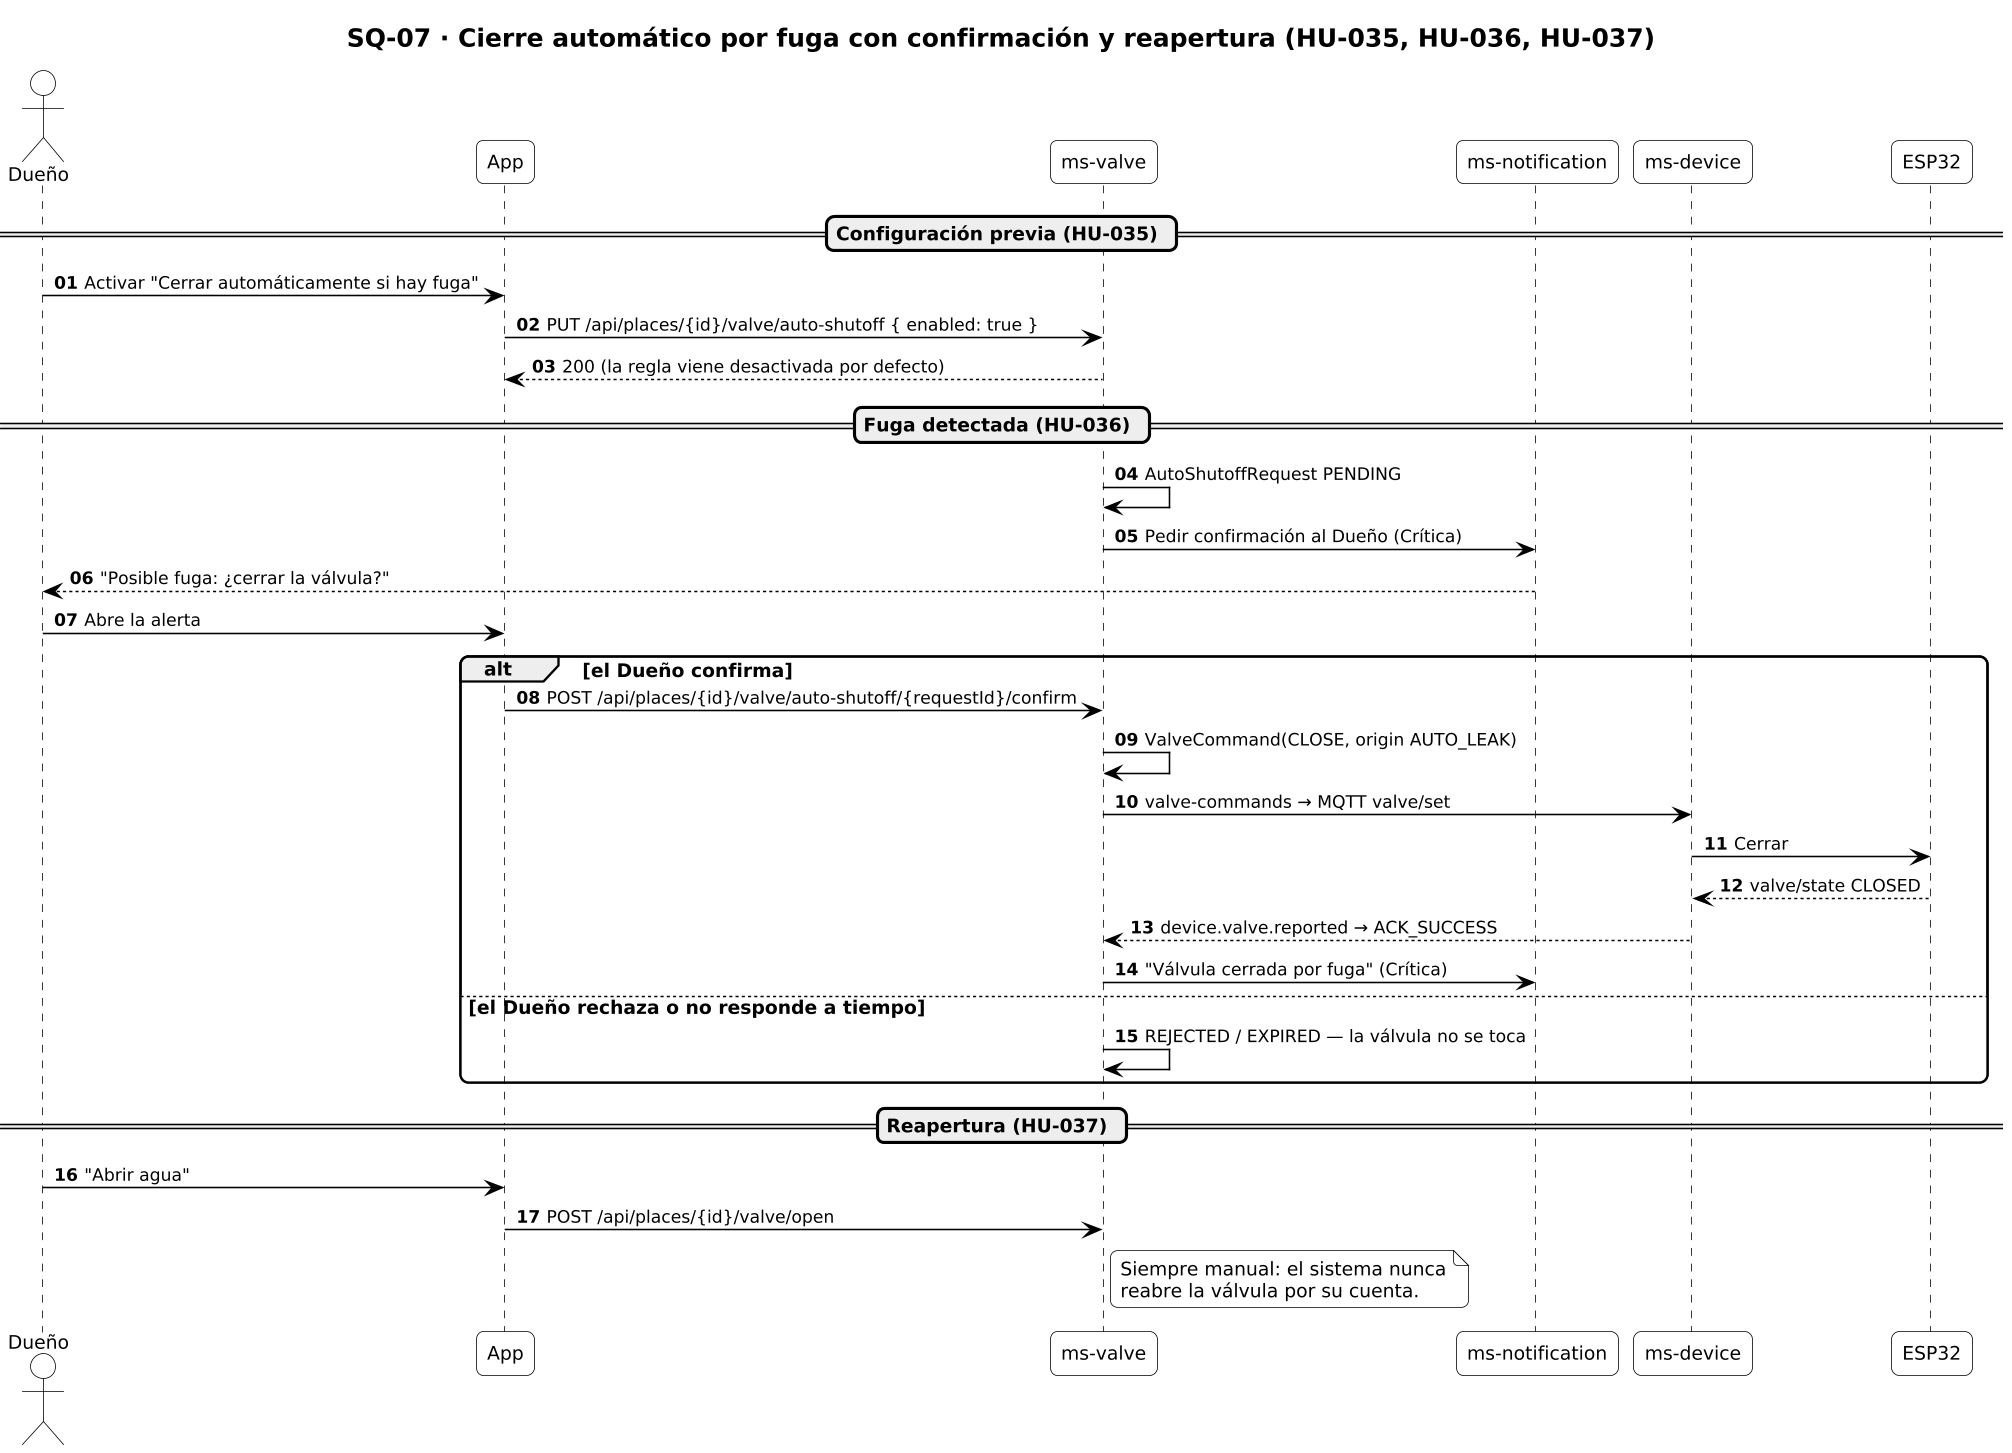

The diagram above was rendered by PlantUML. Its source (embedded in the PNG):
@startuml SQ-07_cierre_automatico
!include _estilo.iuml
title SQ-07 · Cierre automático por fuga con confirmación y reapertura (HU-035, HU-036, HU-037)
autonumber "<b>00"
skinparam responseMessageBelowArrow true

actor "Dueño" as U
participant "App" as APP
participant "ms-valve" as VAL
participant "ms-notification" as NOT
participant "ms-device" as DEV
participant "ESP32" as ESP
== Configuración previa (HU-035) ==
U -> APP : Activar "Cerrar automáticamente si hay fuga"
APP -> VAL : PUT /api/places/{id}/valve/auto-shutoff { enabled: true }
VAL --> APP : 200 (la regla viene desactivada por defecto)
== Fuga detectada (HU-036) ==
VAL -> VAL : AutoShutoffRequest PENDING
VAL -> NOT : Pedir confirmación al Dueño (Crítica)
NOT --> U : "Posible fuga: ¿cerrar la válvula?"
U -> APP : Abre la alerta
alt el Dueño confirma
  APP -> VAL : POST /api/places/{id}/valve/auto-shutoff/{requestId}/confirm
  VAL -> VAL : ValveCommand(CLOSE, origin AUTO_LEAK)
  VAL -> DEV : valve-commands → MQTT valve/set
  DEV -> ESP : Cerrar
  ESP --> DEV : valve/state CLOSED
  DEV --> VAL : device.valve.reported → ACK_SUCCESS
  VAL -> NOT : "Válvula cerrada por fuga" (Crítica)
else el Dueño rechaza o no responde a tiempo
  VAL -> VAL : REJECTED / EXPIRED — la válvula no se toca
end
== Reapertura (HU-037) ==
U -> APP : "Abrir agua"
APP -> VAL : POST /api/places/{id}/valve/open
note right of VAL : Siempre manual: el sistema nunca\nreabre la válvula por su cuenta.
@enduml